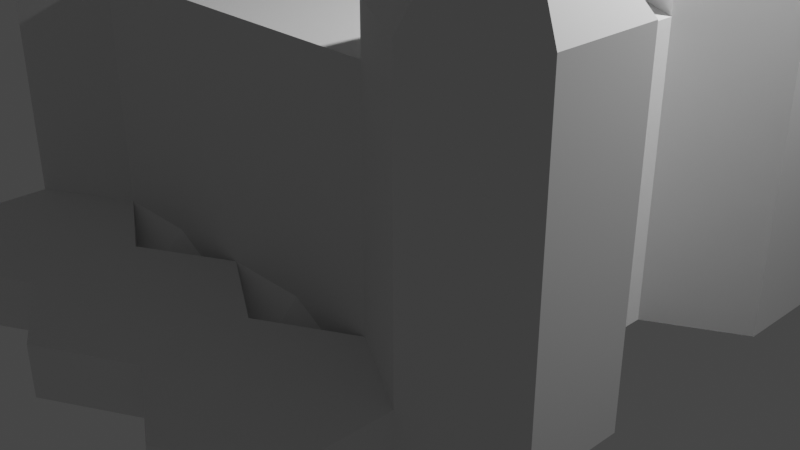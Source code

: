 # Source: Barracks.blend  (saved by Blender 2.90.8; exported with 4.5.12 LTS)
import bpy
from mathutils import Matrix  # noqa: F401  (used for matrix-valued properties, if any)

bpy.ops.wm.read_factory_settings(use_empty=True)
scene = bpy.context.scene
scene.name = 'Scene'

# ---- collections
col_collection = bpy.data.collections.new('Collection'); scene.collection.children.link(col_collection)

# ---- world
world_world = bpy.data.worlds.new('World'); scene.world = world_world
world_world.use_nodes = True; world_world.node_tree.nodes.clear()
_N = world_world.node_tree.nodes; _L = world_world.node_tree.links
n0 = _N.new('ShaderNodeOutputWorld'); n0.name = 'World Output'; n0.location = (300, 300)
n1 = _N.new('ShaderNodeBackground'); n1.name = 'Background'; n1.location = (10, 300)
n1.inputs[0].default_value = (0.05088, 0.05088, 0.05088, 1.0)
_L.new(n1.outputs[0], n0.inputs[0])
n0.is_active_output = True
world_world.color = (0.05088, 0.05088, 0.05088)
world_world.use_sun_shadow = False
world_world.sun_shadow_jitter_overblur = 0.0

# ---- cameras
cam_camera = bpy.data.cameras.new('Camera')
cam_camera.clip_end = 100.0
cam_camera.ortho_scale = 7.314

# ---- lights
light_light = bpy.data.lights.new('Light', 'POINT')
light_light.transmission_factor = 0.0
light_light.energy = 1000.0
light_light.shadow_soft_size = 0.1
light_light.shadow_maximum_resolution = 0.006
light_light.use_absolute_resolution = True

# ---- meshes
me_cylinder = bpy.data.meshes.new('Cylinder')
me_cylinder.from_pydata([(0.0, 1.0, -0.25), (0.0, 1.0, 0.25), (0.866, 0.5, -0.25), (0.866, 0.5, 0.25), (0.866, -0.5, -0.25), (0.866, -0.5, 0.25), (-8.742e-08, -1.0, -0.25), (-8.742e-08, -1.0, 0.25), (-0.866, -0.5, -0.25), (-0.866, -0.5, 0.25), (-0.866, 0.5, -0.25), (-0.866, 0.5, 0.25), (-1.732, 1.0, -0.25), (-1.732, 1.0, 0.25), (-0.866, 0.5, -0.25), (-0.866, 0.5, 0.25), (-0.866, -0.5, -0.25), (-0.866, -0.5, 0.25), (-1.732, -1.0, -0.25), (-1.732, -1.0, 0.25), (-2.598, -0.5, -0.25), (-2.598, -0.5, 0.25), (-2.598, 0.5, -0.25), (-2.598, 0.5, 0.25), (-0.866, -0.5, -0.25), (-0.866, -0.5, 0.25), (2.545e-05, -1.0, -0.25), (2.545e-05, -1.0, 0.25), (2.533e-05, -2.0, -0.25), (2.533e-05, -2.0, 0.25), (-0.866, -2.5, -0.25), (-0.866, -2.0, 0.25), (-1.732, -2.0, -0.25), (-1.732, -2.0, 0.25), (-1.732, -1.0, -0.25), (-1.732, -1.0, 0.25), (-0.866, 2.5, -0.25), (-0.866, 2.0, 0.25), (2.545e-05, 2.0, -0.25), (2.545e-05, 2.0, 0.25), (2.533e-05, 1.0, -0.25), (2.533e-05, 1.0, 0.25), (-0.866, 0.5, -0.25), (-0.866, 0.5, 0.25), (-1.732, 1.0, -0.25), (-1.732, 1.0, 0.25), (-1.732, 2.0, -0.25), (-1.732, 2.0, 0.25), (0.866, 2.5, -0.25), (0.866, 2.0, 0.25), (1.732, 2.0, -0.25), (1.732, 2.0, 0.25), (1.732, 1.0, -0.25), (1.732, 1.0, 0.25), (0.866, 0.5, -0.25), (0.866, 0.5, 0.25), (-2.551e-05, 1.0, -0.25), (-2.551e-05, 1.0, 0.25), (-2.551e-05, 2.0, -0.25), (-2.551e-05, 2.0, 0.25), (-2.598, 2.5, -0.25), (-2.598, 2.5, 0.25), (-1.732, 2.0, -0.25), (-1.732, 2.0, 0.25), (-1.732, 1.0, -0.25), (-1.732, 1.0, 0.25), (-2.598, 0.5, -0.25), (-2.598, 0.5, 0.25), (-3.464, 1.0, -0.25), (-3.464, 1.0, 0.25), (-3.464, 2.0, -0.25), (-3.464, 2.0, 0.25), (-2.598, -0.5, -0.25), (-2.598, -0.5, 0.25), (-1.732, -1.0, -0.25), (-1.732, -1.0, 0.25), (-1.732, -2.0, -0.25), (-1.732, -2.0, 0.25), (-2.598, -2.5, -0.25), (-2.598, -2.5, 0.25), (-3.464, -2.0, -0.25), (-3.464, -2.0, 0.25), (-3.464, -1.0, -0.25), (-3.464, -1.0, 0.25), (0.866, -0.5, -0.25), (0.866, -0.5, 0.25), (1.732, -1.0, -0.25), (1.732, -1.0, 0.25), (1.732, -2.0, -0.25), (1.732, -2.0, 0.25), (0.866, -2.5, -0.25), (0.866, -2.0, 0.25), (-2.551e-05, -2.0, -0.25), (-2.551e-05, -2.0, 0.25), (-2.551e-05, -1.0, -0.25), (-2.551e-05, -1.0, 0.25), (1.732, 1.0, -0.25), (1.732, 1.0, 0.25), (2.598, 0.5, -0.25), (2.598, 0.5, 0.25), (2.598, -0.5, -0.25), (2.598, -0.5, 0.25), (1.732, -1.0, -0.25), (1.732, -1.0, 0.25), (0.866, -0.5, -0.25), (0.866, -0.5, 0.25), (0.866, 0.5, -0.25), (0.866, 0.5, 0.25), (-1.732, 4.0, -0.25), (-1.732, 4.0, 0.25), (-0.866, 3.5, -0.25), (-0.866, 3.5, 0.25), (-0.866, 2.5, -0.25), (-0.866, 2.5, 0.25), (-1.732, 2.0, -0.25), (-1.732, 2.0, 0.25), (-2.598, 2.5, -0.25), (-2.598, 2.5, 0.25), (-2.598, 3.5, -0.25), (-2.598, 3.5, 0.25), (0.0, 4.0, -0.25), (0.0, 4.0, 0.25), (0.866, 3.5, -0.25), (0.866, 3.5, 0.25), (0.866, 2.5, -0.25), (0.866, 2.5, 0.25), (-8.742e-08, 2.0, -0.25), (-8.742e-08, 2.0, 0.25), (-0.866, 2.5, -0.25), (-0.866, 2.5, 0.25), (-0.866, 3.5, -0.25), (-0.866, 3.5, 0.25), (1.732, 4.0, -0.25), (1.732, 4.0, 0.25), (2.598, 3.5, -0.25), (2.598, 3.5, 0.25), (2.598, 2.5, -0.25), (2.598, 2.5, 0.25), (1.732, 2.0, -0.25), (1.732, 2.0, 0.25), (0.866, 2.5, -0.25), (0.866, 2.5, 0.25), (0.866, 3.5, -0.25), (0.866, 3.5, 0.25), (-1.732, -2.0, -0.25), (-1.732, -2.0, 0.25), (-0.866, -2.5, -0.25), (-0.866, -2.5, 0.25), (-0.866, -3.5, -0.25), (-0.866, -3.5, 0.25), (-1.732, -4.0, -0.25), (-1.732, -4.0, 0.25), (-2.598, -3.5, -0.25), (-2.598, -3.5, 0.25), (-2.598, -2.5, -0.25), (-2.598, -2.5, 0.25), (0.0, -2.0, -0.25), (0.0, -2.0, 0.25), (0.866, -2.5, -0.25), (0.866, -2.5, 0.25), (0.866, -3.5, -0.25), (0.866, -3.5, 0.25), (-8.742e-08, -4.0, -0.25), (-8.742e-08, -4.0, 0.25), (-0.866, -3.5, -0.25), (-0.866, -3.5, 0.25), (-0.866, -2.5, -0.25), (-0.866, -2.5, 0.25), (1.732, -2.0, -0.25), (1.732, -2.0, 0.25), (2.598, -2.5, -0.25), (2.598, -2.5, 0.25), (2.598, -3.5, -0.25), (2.598, -3.5, 0.25), (1.732, -4.0, -0.25), (1.732, -4.0, 0.25), (0.866, -3.5, -0.25), (0.866, -3.5, 0.25), (0.866, -2.5, -0.25), (0.866, -2.5, 0.25), (2.598, -0.5, -0.25), (2.598, -0.5, 0.25), (3.464, -1.0, -0.25), (3.464, -1.0, 0.25), (3.464, -2.0, -0.25), (3.464, -2.0, 0.25), (2.598, -2.5, -0.25), (2.598, -2.5, 0.25), (1.732, -2.0, -0.25), (1.732, -2.0, 0.25), (1.732, -1.0, -0.25), (1.732, -1.0, 0.25), (2.598, 2.5, -0.25), (2.598, 2.5, 0.25), (3.464, 2.0, -0.25), (3.464, 2.0, 0.25), (3.464, 1.0, -0.25), (3.464, 1.0, 0.25), (2.598, 0.5, -0.25), (2.598, 0.5, 0.25), (1.732, 1.0, -0.25), (1.732, 1.0, 0.25), (1.732, 2.0, -0.25), (1.732, 2.0, 0.25), (0.866, 0.5, 2.531), (-5.088e-08, 1.0, 2.531), (0.866, -0.5, 2.531), (-4.029e-08, -1.0, 2.531), (-0.866, -0.5, 2.531), (-0.866, 0.5, 2.531), (-1.732, 1.0, 2.531), (-1.732, -1.0, 2.531), (-2.598, -0.5, 2.531), (-2.598, 0.5, 2.531), (-8.941e-08, -2.0, 2.531), (-0.866, -2.0, 2.531), (-1.775, -2.025, 2.581), (-2.98e-08, 2.0, 2.531), (-0.866, 2.0, 2.531), (-1.732, 2.0, 2.531), (1.732, 2.0, 2.531), (0.866, 2.0, 2.531), (1.732, 1.0, 2.531), (-2.598, 2.5, 2.531), (-3.464, 1.0, 2.531), (-3.464, 2.0, 2.531), (-1.732, -1.05, 2.581), (-2.641, -0.525, 2.581), (-2.641, -2.475, 2.581), (-3.464, -1.95, 2.581), (-3.464, -1.05, 2.581), (1.732, -1.0, 2.531), (1.732, -2.0, 2.531), (0.866, -2.0, 2.531), (2.598, 0.5, 2.531), (2.598, -0.5, 2.531), (3.464, -1.0, 2.531), (3.464, -2.0, 2.531), (2.598, -2.5, 2.531), (3.464, 2.0, 2.531), (2.598, 2.5, 2.531), (3.464, 1.0, 2.531), (-1.732, 2.0, 2.982), (-2.598, 2.5, 2.982), (-1.732, 1.0, 2.982), (-2.598, 0.5, 2.982), (-3.464, 1.0, 2.982), (-3.464, 2.0, 2.982), (-1.732, -1.05, 2.932), (-2.641, -0.525, 2.932), (-1.775, -2.025, 2.932), (-2.641, -2.475, 2.932), (-3.464, -1.95, 2.932), (-3.464, -1.05, 2.932), (3.464, -1.0, 2.982), (2.598, -0.5, 2.982), (3.464, -2.0, 2.982), (2.598, -2.5, 2.982), (1.732, -2.0, 2.982), (1.732, -1.0, 2.982), (3.464, 2.0, 2.982), (2.598, 2.5, 2.982), (3.464, 1.0, 2.982), (2.598, 0.5, 2.982), (1.732, 1.0, 2.982), (1.732, 2.0, 2.982), (-2.598, 1.5, 4.214), (-2.598, 1.5, 4.214), (-2.598, 1.5, 4.214), (-2.598, 1.5, 4.214), (-2.598, 1.5, 4.214), (-2.598, 1.5, 4.214), (-2.598, -1.5, 4.214), (-2.598, -1.5, 4.214), (-2.598, -1.5, 4.214), (-2.598, -1.5, 4.214), (-2.598, -1.5, 4.214), (-2.598, -1.5, 4.214), (2.598, -1.5, 4.214), (2.598, -1.5, 4.214), (2.598, -1.5, 4.214), (2.598, -1.5, 4.214), (2.598, -1.5, 4.214), (2.598, -1.5, 4.214), (2.598, 1.5, 4.214), (2.598, 1.5, 4.214), (2.598, 1.5, 4.214), (2.598, 1.5, 4.214), (2.598, 1.5, 4.214), (2.598, 1.5, 4.214), (-2.598, 0.3, 0.25), (-2.598, -0.3, 0.25), (-2.598, -0.5, 1.153), (-2.598, -0.5, 1.01), (-2.598, 0.5, 1.153), (-2.598, 0.5, 1.01), (-2.598, 0.3, 1.01), (-2.598, 0.1667, 1.153), (-2.598, -0.3, 1.01), (-2.598, -0.1667, 1.153), (-2.59, 0.3, 0.25), (-2.59, -0.3, 0.25), (-2.647, -0.3, 0.25), (-2.647, 0.3, 0.25), (-2.59, 0.3, 1.01), (-2.59, -0.3, 1.01), (-2.647, 0.3, 1.01), (-2.647, -0.3, 1.01), (-3.421, -0.975, 2.581), (-3.421, -2.025, 2.581), (-3.421, -0.975, 2.932), (-3.421, -2.025, 2.932), (-3.464, -2.0, 2.531), (-2.555, -2.475, 2.581), (-3.464, -2.0, 2.982), (-2.555, -2.475, 2.932), (-2.555, -0.525, 2.581), (-3.464, -1.0, 2.531), (-2.555, -0.525, 2.932), (-3.464, -1.0, 2.982), (-2.598, -2.5, 2.531), (-2.598, -2.5, 2.982), (-1.732, -1.95, 2.581), (-1.732, -1.95, 2.932), (-1.775, -0.975, 2.581), (-1.732, -2.0, 2.531), (-1.732, -2.0, 2.982), (-1.775, -0.975, 2.932), (-1.732, -1.0, 2.982), (-2.598, -0.5, 2.982)], [(17, 35), (15, 25)], [(0, 1, 3, 2), (2, 3, 5, 4), (4, 5, 7, 6), (6, 7, 9, 8), (193, 203, 220, 240), (8, 9, 11, 10), (10, 11, 1, 0), (0, 2, 4, 6, 8, 10), (12, 13, 15, 14), (14, 15, 17, 16), (16, 17, 19, 18), (18, 19, 21, 20), (65, 63, 219, 210), (20, 21, 291, 290, 23, 22), (22, 23, 13, 12), (12, 14, 16, 18, 20, 22), (24, 25, 27, 26), (26, 27, 29, 28), (28, 29, 31, 30), (30, 31, 33, 32), (187, 185, 237, 238), (32, 33, 35, 34), (34, 35, 25, 24), (24, 26, 28, 30, 32, 34), (36, 37, 39, 38), (38, 39, 41, 40), (40, 41, 43, 42), (42, 43, 45, 44), (47, 45, 210, 219), (44, 45, 47, 46), (46, 47, 37, 36), (36, 38, 40, 42, 44, 46), (48, 49, 51, 50), (50, 51, 53, 52), (52, 53, 55, 54), (54, 55, 57, 56), (9, 7, 5, 206, 207, 208), (56, 57, 59, 58), (58, 59, 49, 48), (48, 50, 52, 54, 56, 58), (60, 61, 63, 62), (62, 63, 65, 64), (64, 65, 67, 66), (66, 67, 69, 68), (81, 79, 320, 312), (68, 69, 71, 70), (70, 71, 61, 60), (60, 62, 64, 66, 68, 70), (72, 73, 75, 74), (74, 75, 77, 76), (76, 77, 79, 78), (78, 79, 81, 80), (99, 97, 222, 234), (80, 81, 83, 82), (82, 83, 73, 72), (72, 74, 76, 78, 80, 82), (84, 85, 87, 86), (86, 87, 89, 88), (88, 89, 91, 90), (90, 91, 93, 92), (11, 9, 208, 209), (92, 93, 95, 94), (94, 95, 85, 84), (84, 86, 88, 90, 92, 94), (96, 97, 99, 98), (98, 99, 101, 100), (100, 101, 103, 102), (102, 103, 105, 104), (203, 201, 222, 220), (104, 105, 107, 106), (106, 107, 97, 96), (96, 98, 100, 102, 104, 106), (108, 109, 111, 110), (110, 111, 113, 112), (112, 113, 115, 114), (114, 115, 117, 116), (111, 109, 119, 117, 115, 113), (116, 117, 119, 118), (118, 119, 109, 108), (108, 110, 112, 114, 116, 118), (120, 121, 123, 122), (122, 123, 125, 124), (124, 125, 127, 126), (126, 127, 129, 128), (123, 121, 131, 129, 127, 125), (128, 129, 131, 130), (130, 131, 121, 120), (120, 122, 124, 126, 128, 130), (132, 133, 135, 134), (134, 135, 137, 136), (136, 137, 139, 138), (138, 139, 141, 140), (135, 133, 143, 141, 139, 137), (140, 141, 143, 142), (142, 143, 133, 132), (132, 134, 136, 138, 140, 142), (144, 145, 147, 146), (146, 147, 149, 148), (148, 149, 151, 150), (150, 151, 153, 152), (147, 145, 155, 153, 151, 149), (152, 153, 155, 154), (154, 155, 145, 144), (144, 146, 148, 150, 152, 154), (156, 157, 159, 158), (158, 159, 161, 160), (160, 161, 163, 162), (162, 163, 165, 164), (159, 157, 167, 165, 163, 161), (164, 165, 167, 166), (166, 167, 157, 156), (156, 158, 160, 162, 164, 166), (168, 169, 171, 170), (170, 171, 173, 172), (172, 173, 175, 174), (174, 175, 177, 176), (171, 169, 179, 177, 175, 173), (176, 177, 179, 178), (178, 179, 169, 168), (168, 170, 172, 174, 176, 178), (180, 181, 183, 182), (182, 183, 185, 184), (184, 185, 187, 186), (186, 187, 189, 188), (185, 183, 236, 237), (188, 189, 191, 190), (190, 191, 181, 180), (180, 182, 184, 186, 188, 190), (192, 193, 195, 194), (194, 195, 197, 196), (196, 197, 199, 198), (198, 199, 201, 200), (45, 43, 209, 210), (200, 201, 203, 202), (202, 203, 193, 192), (192, 194, 196, 198, 200, 202), (235, 231, 259, 255), (212, 211, 325, 320, 312, 317), (231, 232, 258, 259), (1, 11, 209, 205), (83, 81, 312, 317), (31, 29, 214, 215), (101, 99, 234, 235), (37, 47, 219, 218), (189, 187, 238, 232), (15, 13, 210, 209), (67, 65, 210, 213), (73, 83, 317, 212), (51, 49, 221, 220), (33, 31, 215, 325), (103, 101, 235, 231), (191, 189, 232, 231), (87, 85, 206, 231), (69, 67, 213, 224), (17, 15, 209, 208), (35, 33, 325, 211), (105, 103, 231, 206), (53, 51, 220, 222), (181, 191, 231, 235), (71, 69, 224, 225), (19, 17, 208, 211), (89, 87, 231, 232), (25, 35, 211, 208), (195, 193, 240, 239), (107, 105, 206, 204), (3, 1, 205, 204), (55, 53, 222, 204), (61, 71, 225, 223), (39, 37, 218, 217), (21, 19, 211, 212, 292, 293), (91, 89, 232, 233), (97, 107, 204, 222), (75, 73, 212, 211), (57, 55, 204, 205), (197, 195, 239, 241), (5, 3, 204, 206), (93, 91, 233, 214), (41, 39, 217, 205), (59, 57, 205, 217), (199, 197, 241, 234), (77, 75, 211, 325), (13, 23, 295, 294, 213, 210), (183, 181, 235, 236), (27, 25, 208, 207, 214, 29), (43, 41, 205, 209), (49, 59, 217, 221), (201, 199, 234, 222), (79, 77, 325, 320), (63, 61, 223, 219), (321, 326, 274, 275), (258, 257, 281, 282), (242, 243, 267, 266), (265, 264, 288, 289), (219, 223, 243, 242), (239, 240, 261, 260), (210, 219, 242, 244), (241, 239, 260, 262), (236, 235, 255, 254), (213, 210, 244, 245), (234, 241, 262, 263), (237, 236, 254, 256), (224, 213, 245, 246), (222, 234, 263, 264), (238, 237, 256, 257), (225, 224, 246, 247), (220, 222, 264, 265), (232, 238, 257, 258), (223, 225, 247, 243), (240, 220, 265, 261), (266, 267, 271, 270, 269, 268), (272, 273, 277, 276, 275, 274), (278, 279, 283, 282, 281, 280), (284, 285, 289, 288, 287, 286), (261, 265, 289, 285), (244, 242, 266, 268), (259, 258, 282, 283), (314, 321, 275, 276), (245, 244, 268, 269), (255, 259, 283, 279), (319, 314, 276, 277), (246, 245, 269, 270), (260, 261, 285, 284), (329, 319, 277, 273), (247, 246, 270, 271), (262, 260, 284, 286), (254, 255, 279, 278), (243, 247, 271, 267), (263, 262, 286, 287), (256, 254, 278, 280), (328, 329, 273, 272), (264, 263, 287, 288), (257, 256, 280, 281), (326, 328, 272, 274), (297, 299, 292, 212, 213, 294), (23, 290, 296, 295), (295, 296, 297, 294), (296, 298, 299, 297), (291, 21, 293, 298), (298, 293, 292, 299), (303, 302, 307, 306), (300, 301, 302, 303), (304, 300, 303, 306), (305, 304, 306, 307), (301, 305, 307, 302), (300, 304, 305, 301), (65, 45, 67, 290, 291, 73, 35, 75, 25, 17, 15, 43), (229, 230, 317, 312), (253, 252, 314, 319), (252, 229, 312, 314), (230, 253, 319, 317), (228, 309, 312, 320), (311, 251, 321, 314), (251, 228, 320, 321), (309, 311, 314, 312), (308, 227, 212, 317), (249, 310, 319, 329), (227, 249, 329, 212), (310, 308, 317, 319), (216, 313, 320, 325), (315, 250, 326, 321), (313, 315, 321, 320), (250, 216, 325, 326), (226, 322, 325, 211), (323, 248, 328, 326), (248, 226, 211, 328), (322, 323, 326, 325), (316, 324, 211, 212), (327, 318, 329, 328), (318, 316, 212, 329), (324, 327, 328, 211), (85, 95, 93, 214, 207, 206), (220, 221, 217, 218, 219, 210, 213, 212, 211, 325, 215, 214, 233, 232, 231, 235, 234, 222)])
_uv = me_cylinder.uv_layers.new(name='UVMap')
_uv.uv.foreach_set('vector', [1.0, 0.5, 1.0, 1.0, 0.8333, 1.0, 0.8333, 0.5, 0.8333, 0.5, 0.8333, 1.0, 0.6667, 1.0, 0.6667, 0.5, 0.6667, 0.5, 0.6667, 1.0, 0.5, 1.0, 0.5, 0.5, 0.5, 0.5, 0.5, 1.0, 0.3333, 1.0, 0.3333, 0.5, -8.941e-08, 1.0, 0.1667, 1.0, 0.1667, 1.0, -8.941e-08, 1.0, 0.3333, 0.5, 0.3333, 1.0, 0.1667, 1.0, 0.1667, 0.5, 0.1667, 0.5, 0.1667, 1.0, -8.941e-08, 1.0, -8.941e-08, 0.5, 0.75, 0.49, 0.9578, 0.37, 0.9578, 0.13, 0.75, 0.01, 0.5422, 0.13, 0.5422, 0.37, 1.0, 0.5, 1.0, 1.0, 0.8333, 1.0, 0.8333, 0.5, 0.8333, 0.5, 0.8333, 1.0, 0.6667, 1.0, 0.6667, 0.5, 0.6667, 0.5, 0.6667, 1.0, 0.5, 1.0, 0.5, 0.5, 0.5, 0.5, 0.5, 1.0, 0.3333, 1.0, 0.3333, 0.5, 0.6667, 1.0, 0.8333, 1.0, 0.8333, 1.0, 0.6667, 1.0, 0.3333, 0.5, 0.3333, 1.0, 0.2778, 1.0, 0.2222, 1.0, 0.1667, 1.0, 0.1667, 0.5, 0.1667, 0.5, 0.1667, 1.0, -8.941e-08, 1.0, -8.941e-08, 0.5, 0.75, 0.49, 0.9578, 0.37, 0.9578, 0.13, 0.75, 0.01, 0.5422, 0.13, 0.5422, 0.37, 1.0, 0.5, 1.0, 1.0, 0.8333, 1.0, 0.8333, 0.5, 0.8333, 0.5, 0.8333, 1.0, 0.6667, 1.0, 0.6667, 0.5, 0.6667, 0.5, 0.6667, 1.0, 0.5, 1.0, 0.5, 0.5, 0.5, 0.5, 0.5, 1.0, 0.3333, 1.0, 0.3333, 0.5, 0.5, 1.0, 0.6667, 1.0, 0.6667, 1.0, 0.5, 1.0, 0.3333, 0.5, 0.3333, 1.0, 0.1667, 1.0, 0.1667, 0.5, 0.1667, 0.5, 0.1667, 1.0, -8.941e-08, 1.0, -8.941e-08, 0.5, 0.75, 0.49, 0.9578, 0.37, 0.9578, 0.13, 0.75, 0.01, 0.5422, 0.13, 0.5422, 0.37, 1.0, 0.5, 1.0, 1.0, 0.8333, 1.0, 0.8333, 0.5, 0.8333, 0.5, 0.8333, 1.0, 0.6667, 1.0, 0.6667, 0.5, 0.6667, 0.5, 0.6667, 1.0, 0.5, 1.0, 0.5, 0.5, 0.5, 0.5, 0.5, 1.0, 0.3333, 1.0, 0.3333, 0.5, 0.1667, 1.0, 0.3333, 1.0, 0.3333, 1.0, 0.1667, 1.0, 0.3333, 0.5, 0.3333, 1.0, 0.1667, 1.0, 0.1667, 0.5, 0.1667, 0.5, 0.1667, 1.0, -8.941e-08, 1.0, -8.941e-08, 0.5, 0.75, 0.49, 0.9578, 0.37, 0.9578, 0.13, 0.75, 0.01, 0.5422, 0.13, 0.5422, 0.37, 1.0, 0.5, 1.0, 1.0, 0.8333, 1.0, 0.8333, 0.5, 0.8333, 0.5, 0.8333, 1.0, 0.6667, 1.0, 0.6667, 0.5, 0.6667, 0.5, 0.6667, 1.0, 0.5, 1.0, 0.5, 0.5, 0.5, 0.5, 0.5, 1.0, 0.3333, 1.0, 0.3333, 0.5, 0.3333, 1.0, 0.5, 1.0, 0.6667, 1.0, 0.6667, 1.0, 0.5, 1.0, 0.3333, 1.0, 0.3333, 0.5, 0.3333, 1.0, 0.1667, 1.0, 0.1667, 0.5, 0.1667, 0.5, 0.1667, 1.0, -8.941e-08, 1.0, -8.941e-08, 0.5, 0.75, 0.49, 0.9578, 0.37, 0.9578, 0.13, 0.75, 0.01, 0.5422, 0.13, 0.5422, 0.37, 1.0, 0.5, 1.0, 1.0, 0.8333, 1.0, 0.8333, 0.5, 0.8333, 0.5, 0.8333, 1.0, 0.6667, 1.0, 0.6667, 0.5, 0.6667, 0.5, 0.6667, 1.0, 0.5, 1.0, 0.5, 0.5, 0.5, 0.5, 0.5, 1.0, 0.3333, 1.0, 0.3333, 0.5, 0.3333, 1.0, 0.5, 1.0, 0.5, 1.0, 0.3333, 1.0, 0.3333, 0.5, 0.3333, 1.0, 0.1667, 1.0, 0.1667, 0.5, 0.1667, 0.5, 0.1667, 1.0, -8.941e-08, 1.0, -8.941e-08, 0.5, 0.75, 0.49, 0.9578, 0.37, 0.9578, 0.13, 0.75, 0.01, 0.5422, 0.13, 0.5422, 0.37, 1.0, 0.5, 1.0, 1.0, 0.8333, 1.0, 0.8333, 0.5, 0.8333, 0.5, 0.8333, 1.0, 0.6667, 1.0, 0.6667, 0.5, 0.6667, 0.5, 0.6667, 1.0, 0.5, 1.0, 0.5, 0.5, 0.5, 0.5, 0.5, 1.0, 0.3333, 1.0, 0.3333, 0.5, 0.8333, 1.0, 1.0, 1.0, 1.0, 1.0, 0.8333, 1.0, 0.3333, 0.5, 0.3333, 1.0, 0.1667, 1.0, 0.1667, 0.5, 0.1667, 0.5, 0.1667, 1.0, -8.941e-08, 1.0, -8.941e-08, 0.5, 0.75, 0.49, 0.9578, 0.37, 0.9578, 0.13, 0.75, 0.01, 0.5422, 0.13, 0.5422, 0.37, 1.0, 0.5, 1.0, 1.0, 0.8333, 1.0, 0.8333, 0.5, 0.8333, 0.5, 0.8333, 1.0, 0.6667, 1.0, 0.6667, 0.5, 0.6667, 0.5, 0.6667, 1.0, 0.5, 1.0, 0.5, 0.5, 0.5, 0.5, 0.5, 1.0, 0.3333, 1.0, 0.3333, 0.5, 0.1667, 1.0, 0.3333, 1.0, 0.3333, 1.0, 0.1667, 1.0, 0.3333, 0.5, 0.3333, 1.0, 0.1667, 1.0, 0.1667, 0.5, 0.1667, 0.5, 0.1667, 1.0, -8.941e-08, 1.0, -8.941e-08, 0.5, 0.75, 0.49, 0.9578, 0.37, 0.9578, 0.13, 0.75, 0.01, 0.5422, 0.13, 0.5422, 0.37, 1.0, 0.5, 1.0, 1.0, 0.8333, 1.0, 0.8333, 0.5, 0.8333, 0.5, 0.8333, 1.0, 0.6667, 1.0, 0.6667, 0.5, 0.6667, 0.5, 0.6667, 1.0, 0.5, 1.0, 0.5, 0.5, 0.5, 0.5, 0.5, 1.0, 0.3333, 1.0, 0.3333, 0.5, 0.1667, 1.0, 0.3333, 1.0, 0.3333, 1.0, 0.1667, 1.0, 0.3333, 0.5, 0.3333, 1.0, 0.1667, 1.0, 0.1667, 0.5, 0.1667, 0.5, 0.1667, 1.0, -8.941e-08, 1.0, -8.941e-08, 0.5, 0.75, 0.49, 0.9578, 0.37, 0.9578, 0.13, 0.75, 0.01, 0.5422, 0.13, 0.5422, 0.37, 1.0, 0.5, 1.0, 1.0, 0.8333, 1.0, 0.8333, 0.5, 0.8333, 0.5, 0.8333, 1.0, 0.6667, 1.0, 0.6667, 0.5, 0.6667, 0.5, 0.6667, 1.0, 0.5, 1.0, 0.5, 0.5, 0.5, 0.5, 0.5, 1.0, 0.3333, 1.0, 0.3333, 0.5, 0.4578, 0.37, 0.25, 0.49, 0.04215, 0.37, 0.04215, 0.13, 0.25, 0.01, 0.4578, 0.13, 0.3333, 0.5, 0.3333, 1.0, 0.1667, 1.0, 0.1667, 0.5, 0.1667, 0.5, 0.1667, 1.0, -8.941e-08, 1.0, -8.941e-08, 0.5, 0.75, 0.49, 0.9578, 0.37, 0.9578, 0.13, 0.75, 0.01, 0.5422, 0.13, 0.5422, 0.37, 1.0, 0.5, 1.0, 1.0, 0.8333, 1.0, 0.8333, 0.5, 0.8333, 0.5, 0.8333, 1.0, 0.6667, 1.0, 0.6667, 0.5, 0.6667, 0.5, 0.6667, 1.0, 0.5, 1.0, 0.5, 0.5, 0.5, 0.5, 0.5, 1.0, 0.3333, 1.0, 0.3333, 0.5, 0.4578, 0.37, 0.25, 0.49, 0.04215, 0.37, 0.04215, 0.13, 0.25, 0.01, 0.4578, 0.13, 0.3333, 0.5, 0.3333, 1.0, 0.1667, 1.0, 0.1667, 0.5, 0.1667, 0.5, 0.1667, 1.0, -8.941e-08, 1.0, -8.941e-08, 0.5, 0.75, 0.49, 0.9578, 0.37, 0.9578, 0.13, 0.75, 0.01, 0.5422, 0.13, 0.5422, 0.37, 1.0, 0.5, 1.0, 1.0, 0.8333, 1.0, 0.8333, 0.5, 0.8333, 0.5, 0.8333, 1.0, 0.6667, 1.0, 0.6667, 0.5, 0.6667, 0.5, 0.6667, 1.0, 0.5, 1.0, 0.5, 0.5, 0.5, 0.5, 0.5, 1.0, 0.3333, 1.0, 0.3333, 0.5, 0.4578, 0.37, 0.25, 0.49, 0.04215, 0.37, 0.04215, 0.13, 0.25, 0.01, 0.4578, 0.13, 0.3333, 0.5, 0.3333, 1.0, 0.1667, 1.0, 0.1667, 0.5, 0.1667, 0.5, 0.1667, 1.0, -8.941e-08, 1.0, -8.941e-08, 0.5, 0.75, 0.49, 0.9578, 0.37, 0.9578, 0.13, 0.75, 0.01, 0.5422, 0.13, 0.5422, 0.37, 1.0, 0.5, 1.0, 1.0, 0.8333, 1.0, 0.8333, 0.5, 0.8333, 0.5, 0.8333, 1.0, 0.6667, 1.0, 0.6667, 0.5, 0.6667, 0.5, 0.6667, 1.0, 0.5, 1.0, 0.5, 0.5, 0.5, 0.5, 0.5, 1.0, 0.3333, 1.0, 0.3333, 0.5, 0.4578, 0.37, 0.25, 0.49, 0.04215, 0.37, 0.04215, 0.13, 0.25, 0.01, 0.4578, 0.13, 0.3333, 0.5, 0.3333, 1.0, 0.1667, 1.0, 0.1667, 0.5, 0.1667, 0.5, 0.1667, 1.0, -8.941e-08, 1.0, -8.941e-08, 0.5, 0.75, 0.49, 0.9578, 0.37, 0.9578, 0.13, 0.75, 0.01, 0.5422, 0.13, 0.5422, 0.37, 1.0, 0.5, 1.0, 1.0, 0.8333, 1.0, 0.8333, 0.5, 0.8333, 0.5, 0.8333, 1.0, 0.6667, 1.0, 0.6667, 0.5, 0.6667, 0.5, 0.6667, 1.0, 0.5, 1.0, 0.5, 0.5, 0.5, 0.5, 0.5, 1.0, 0.3333, 1.0, 0.3333, 0.5, 0.4578, 0.37, 0.25, 0.49, 0.04215, 0.37, 0.04215, 0.13, 0.25, 0.01, 0.4578, 0.13, 0.3333, 0.5, 0.3333, 1.0, 0.1667, 1.0, 0.1667, 0.5, 0.1667, 0.5, 0.1667, 1.0, -8.941e-08, 1.0, -8.941e-08, 0.5, 0.75, 0.49, 0.9578, 0.37, 0.9578, 0.13, 0.75, 0.01, 0.5422, 0.13, 0.5422, 0.37, 1.0, 0.5, 1.0, 1.0, 0.8333, 1.0, 0.8333, 0.5, 0.8333, 0.5, 0.8333, 1.0, 0.6667, 1.0, 0.6667, 0.5, 0.6667, 0.5, 0.6667, 1.0, 0.5, 1.0, 0.5, 0.5, 0.5, 0.5, 0.5, 1.0, 0.3333, 1.0, 0.3333, 0.5, 0.4578, 0.37, 0.25, 0.49, 0.04215, 0.37, 0.04215, 0.13, 0.25, 0.01, 0.4578, 0.13, 0.3333, 0.5, 0.3333, 1.0, 0.1667, 1.0, 0.1667, 0.5, 0.1667, 0.5, 0.1667, 1.0, -8.941e-08, 1.0, -8.941e-08, 0.5, 0.75, 0.49, 0.9578, 0.37, 0.9578, 0.13, 0.75, 0.01, 0.5422, 0.13, 0.5422, 0.37, 1.0, 0.5, 1.0, 1.0, 0.8333, 1.0, 0.8333, 0.5, 0.8333, 0.5, 0.8333, 1.0, 0.6667, 1.0, 0.6667, 0.5, 0.6667, 0.5, 0.6667, 1.0, 0.5, 1.0, 0.5, 0.5, 0.5, 0.5, 0.5, 1.0, 0.3333, 1.0, 0.3333, 0.5, 0.6667, 1.0, 0.8333, 1.0, 0.8333, 1.0, 0.6667, 1.0, 0.3333, 0.5, 0.3333, 1.0, 0.1667, 1.0, 0.1667, 0.5, 0.1667, 0.5, 0.1667, 1.0, -8.941e-08, 1.0, -8.941e-08, 0.5, 0.75, 0.49, 0.9578, 0.37, 0.9578, 0.13, 0.75, 0.01, 0.5422, 0.13, 0.5422, 0.37, 1.0, 0.5, 1.0, 1.0, 0.8333, 1.0, 0.8333, 0.5, 0.8333, 0.5, 0.8333, 1.0, 0.6667, 1.0, 0.6667, 0.5, 0.6667, 0.5, 0.6667, 1.0, 0.5, 1.0, 0.5, 0.5, 0.5, 0.5, 0.5, 1.0, 0.3333, 1.0, 0.3333, 0.5, 0.3333, 1.0, 0.5, 1.0, 0.5, 1.0, 0.3333, 1.0, 0.3333, 0.5, 0.3333, 1.0, 0.1667, 1.0, 0.1667, 0.5, 0.1667, 0.5, 0.1667, 1.0, -8.941e-08, 1.0, -8.941e-08, 0.5, 0.75, 0.49, 0.9578, 0.37, 0.9578, 0.13, 0.75, 0.01, 0.5422, 0.13, 0.5422, 0.37, -8.941e-08, 1.0, 0.1667, 1.0, 0.1667, 1.0, -8.941e-08, 1.0, 0.0, 0.0, 0.0, 0.0, 0.0, 0.0, 0.0, 0.0, 0.0, 0.0, 0.0, 0.0, 0.1667, 1.0, 0.3333, 1.0, 0.3333, 1.0, 0.1667, 1.0, -8.941e-08, 1.0, 0.1667, 1.0, 0.1667, 1.0, -8.941e-08, 1.0, 0.1667, 1.0, 0.3333, 1.0, 0.3333, 1.0, 0.1667, 1.0, 0.5, 1.0, 0.6667, 1.0, 0.6667, 1.0, 0.5, 1.0, 0.6667, 1.0, 0.8333, 1.0, 0.8333, 1.0, 0.6667, 1.0, -8.941e-08, 1.0, 0.1667, 1.0, 0.1667, 1.0, -8.941e-08, 1.0, 0.3333, 1.0, 0.5, 1.0, 0.5, 1.0, 0.3333, 1.0, 0.8333, 1.0, 1.0, 1.0, 1.0, 1.0, 0.8333, 1.0, 0.5, 1.0, 0.6667, 1.0, 0.6667, 1.0, 0.5, 1.0, -8.941e-08, 1.0, 0.1667, 1.0, 0.1667, 1.0, -8.941e-08, 1.0, 0.8333, 1.0, 1.0, 1.0, 1.0, 1.0, 0.8333, 1.0, 0.3333, 1.0, 0.5, 1.0, 0.5, 1.0, 0.3333, 1.0, 0.5, 1.0, 0.6667, 1.0, 0.6667, 1.0, 0.5, 1.0, 0.1667, 1.0, 0.3333, 1.0, 0.3333, 1.0, 0.1667, 1.0, 0.8333, 1.0, 1.0, 1.0, 1.0, 1.0, 0.8333, 1.0, 0.3333, 1.0, 0.5, 1.0, 0.5, 1.0, 0.3333, 1.0, 0.6667, 1.0, 0.8333, 1.0, 0.8333, 1.0, 0.6667, 1.0, 0.1667, 1.0, 0.3333, 1.0, 0.3333, 1.0, 0.1667, 1.0, 0.3333, 1.0, 0.5, 1.0, 0.5, 1.0, 0.3333, 1.0, 0.6667, 1.0, 0.8333, 1.0, 0.8333, 1.0, 0.6667, 1.0, -8.941e-08, 1.0, 0.1667, 1.0, 0.1667, 1.0, -8.941e-08, 1.0, 0.1667, 1.0, 0.3333, 1.0, 0.3333, 1.0, 0.1667, 1.0, 0.5, 1.0, 0.6667, 1.0, 0.6667, 1.0, 0.5, 1.0, 0.6667, 1.0, 0.8333, 1.0, 0.8333, 1.0, 0.6667, 1.0, -8.941e-08, 1.0, 0.1667, 1.0, 0.1667, 1.0, -8.941e-08, 1.0, 0.8333, 1.0, 1.0, 1.0, 1.0, 1.0, 0.8333, 1.0, 0.1667, 1.0, 0.3333, 1.0, 0.3333, 1.0, 0.1667, 1.0, 0.8333, 1.0, 1.0, 1.0, 1.0, 1.0, 0.8333, 1.0, 0.5, 1.0, 0.6667, 1.0, 0.6667, 1.0, 0.5, 1.0, -8.941e-08, 1.0, 0.1667, 1.0, 0.1667, 1.0, -8.941e-08, 1.0, 0.8333, 1.0, 1.0, 1.0, 1.0, 1.0, 0.8333, 1.0, 0.3333, 1.0, 0.5, 1.0, 0.5, 1.0, 0.3333, 1.0, 0.3333, 1.0, 0.3333, 1.0, 0.5, 1.0, 0.6667, 1.0, 0.6667, 1.0, 0.5, 1.0, -8.941e-08, 1.0, 0.1667, 1.0, 0.1667, 1.0, -8.941e-08, 1.0, 0.8333, 1.0, 1.0, 1.0, 1.0, 1.0, 0.8333, 1.0, 0.3333, 1.0, 0.5, 1.0, 0.5, 1.0, 0.3333, 1.0, 0.6667, 1.0, 0.8333, 1.0, 0.8333, 1.0, 0.6667, 1.0, 0.6667, 1.0, 0.8333, 1.0, 0.8333, 1.0, 0.6667, 1.0, 0.3333, 1.0, 0.5, 1.0, 0.5, 1.0, 0.3333, 1.0, 0.6667, 1.0, 0.8333, 1.0, 0.8333, 1.0, 0.6667, 1.0, 0.1667, 1.0, 0.3333, 1.0, 0.3333, 1.0, 0.1667, 1.0, 0.5, 1.0, 0.6667, 1.0, 0.6667, 1.0, 0.5, 1.0, 0.6667, 1.0, 0.8333, 1.0, 0.8333, 1.0, 0.6667, 1.0, -8.941e-08, 1.0, 0.1667, 1.0, 0.1667, 1.0, 0.1667, 1.0, 0.1667, 1.0, -8.941e-08, 1.0, 0.8333, 1.0, 1.0, 1.0, 1.0, 1.0, 0.8333, 1.0, 0.8333, 1.0, 1.0, 1.0, 1.0, 1.0, 0.8333, 1.0, 0.6667, 1.0, 0.6667, 1.0, 0.5, 1.0, 0.6667, 1.0, 0.6667, 1.0, 0.5, 1.0, -8.941e-08, 1.0, 0.1667, 1.0, 0.1667, 1.0, -8.941e-08, 1.0, 0.3333, 1.0, 0.5, 1.0, 0.5, 1.0, 0.3333, 1.0, 0.5, 1.0, 0.6667, 1.0, 0.6667, 1.0, 0.5, 1.0, 0.8333, 1.0, 1.0, 1.0, 1.0, 1.0, 0.8333, 1.0, 0.5, 1.0, 0.6667, 1.0, 0.5, 1.0, 0.5, 1.0, 0.3333, 1.0, 0.5, 1.0, 0.5, 1.0, 0.3333, 1.0, 0.8333, 1.0, 1.0, 1.0, 1.0, 1.0, 0.8333, 1.0, 0.1667, 1.0, 0.3333, 1.0, 0.3333, 1.0, 0.1667, 1.0, 0.8333, 1.0, 1.0, 1.0, 1.0, 1.0, 0.8333, 1.0, 0.8333, 1.0, 1.0, 1.0, 1.0, 1.0, 0.8333, 1.0, 0.6667, 1.0, 0.8333, 1.0, 0.8333, 1.0, 0.6667, 1.0, 0.6667, 1.0, 0.8333, 1.0, 0.8333, 1.0, 0.6667, 1.0, 0.8333, 1.0, 1.0, 1.0, 1.0, 1.0, 0.8333, 1.0, 0.5, 1.0, 0.6667, 1.0, 0.6667, 1.0, 0.5, 1.0, 0.5, 1.0, 0.6667, 1.0, 0.6667, 1.0, 0.5, 1.0, 0.6667, 1.0, 0.8333, 1.0, 0.8333, 1.0, 0.6667, 1.0, 0.3333, 1.0, 0.5, 1.0, 0.5, 1.0, 0.3333, 1.0, 0.3333, 1.0, 0.5, 1.0, 0.5, 1.0, 0.3333, 1.0, 0.5, 1.0, 0.6667, 1.0, 0.6667, 1.0, 0.5, 1.0, 0.1667, 1.0, 0.3333, 1.0, 0.3333, 1.0, 0.1667, 1.0, 0.1667, 1.0, 0.3333, 1.0, 0.3333, 1.0, 0.1667, 1.0, 0.3333, 1.0, 0.5, 1.0, 0.5, 1.0, 0.3333, 1.0, -8.941e-08, 1.0, 0.1667, 1.0, 0.1667, 1.0, -8.941e-08, 1.0, -8.941e-08, 1.0, 0.1667, 1.0, 0.1667, 1.0, -8.941e-08, 1.0, 0.4578, 0.37, 0.25, 0.49, 0.04215, 0.37, 0.04215, 0.13, 0.25, 0.01, 0.4578, 0.13, 0.4578, 0.37, 0.25, 0.49, 0.04215, 0.37, 0.04215, 0.13, 0.25, 0.01, 0.4578, 0.13, 0.4578, 0.37, 0.25, 0.49, 0.04215, 0.37, 0.04215, 0.13, 0.25, 0.01, 0.4578, 0.13, 0.4578, 0.37, 0.25, 0.49, 0.04215, 0.37, 0.04215, 0.13, 0.25, 0.01, 0.4578, 0.13, -8.941e-08, 1.0, 0.1667, 1.0, 0.1667, 1.0, -8.941e-08, 1.0, 0.6667, 1.0, 0.8333, 1.0, 0.8333, 1.0, 0.6667, 1.0, 0.1667, 1.0, 0.3333, 1.0, 0.3333, 1.0, 0.1667, 1.0, 0.3333, 1.0, 0.5, 1.0, 0.3333, 1.0, 0.3333, 1.0, 0.5, 1.0, 0.6667, 1.0, 0.6667, 1.0, 0.5, 1.0, -8.941e-08, 1.0, 0.1667, 1.0, 0.1667, 1.0, -8.941e-08, 1.0, 0.1667, 1.0, 0.3333, 1.0, 0.1667, 1.0, 0.1667, 1.0, 0.3333, 1.0, 0.5, 1.0, 0.5, 1.0, 0.3333, 1.0, 0.8333, 1.0, 1.0, 1.0, 1.0, 1.0, 0.8333, 1.0, -8.941e-08, 1.0, 0.1667, 1.0, -8.941e-08, 1.0, -8.941e-08, 1.0, 0.1667, 1.0, 0.3333, 1.0, 0.3333, 1.0, 0.1667, 1.0, 0.6667, 1.0, 0.8333, 1.0, 0.8333, 1.0, 0.6667, 1.0, 0.8333, 1.0, 1.0, 1.0, 1.0, 1.0, 0.8333, 1.0, -8.941e-08, 1.0, 0.1667, 1.0, 0.1667, 1.0, -8.941e-08, 1.0, 0.5, 1.0, 0.6667, 1.0, 0.6667, 1.0, 0.5, 1.0, 0.6667, 1.0, 0.8333, 1.0, 0.8333, 1.0, 0.6667, 1.0, 0.8333, 1.0, 1.0, 1.0, 0.8333, 1.0, 0.8333, 1.0, 0.3333, 1.0, 0.5, 1.0, 0.5, 1.0, 0.3333, 1.0, 0.5, 1.0, 0.6667, 1.0, 0.6667, 1.0, 0.5, 1.0, 0.6667, 1.0, 0.8333, 1.0, 0.6667, 1.0, 0.6667, 1.0, 0.2222, 1.0, 0.2778, 1.0, 0.3333, 1.0, 0.3333, 1.0, 0.1667, 1.0, 0.1667, 1.0, 0.1667, 1.0, 0.2222, 1.0, 0.2222, 1.0, 0.1667, 1.0, 0.1667, 1.0, 0.2222, 1.0, 0.2222, 1.0, 0.1667, 1.0, 0.2222, 1.0, 0.2778, 1.0, 0.2778, 1.0, 0.2222, 1.0, 0.2778, 1.0, 0.3333, 1.0, 0.3333, 1.0, 0.2778, 1.0, 0.2778, 1.0, 0.3333, 1.0, 0.3333, 1.0, 0.2778, 1.0, 0.2222, 1.0, 0.2778, 1.0, 0.2778, 1.0, 0.2222, 1.0, 0.2222, 1.0, 0.2778, 1.0, 0.2778, 1.0, 0.2222, 1.0, 0.2222, 1.0, 0.2222, 1.0, 0.2222, 1.0, 0.2222, 1.0, 0.2778, 1.0, 0.2222, 1.0, 0.2222, 1.0, 0.2778, 1.0, 0.2778, 1.0, 0.2778, 1.0, 0.2778, 1.0, 0.2778, 1.0, 0.2222, 1.0, 0.2222, 1.0, 0.2778, 1.0, 0.2778, 1.0, 0.0, 0.0, 0.0, 0.0, 0.0, 0.0, 0.2222, 1.0, 0.2778, 1.0, 0.0, 0.0, 0.0, 0.0, 0.0, 0.0, 0.0, 0.0, 0.6667, 1.0, 0.8333, 1.0, 0.0, 0.0, 0.325, 1.0, 0.175, 1.0, 0.1667, 1.0, 0.3333, 1.0, 0.175, 1.0, 0.325, 1.0, 0.3333, 1.0, 0.1667, 1.0, 0.325, 1.0, 0.325, 1.0, 0.3333, 1.0, 0.3333, 1.0, 0.175, 1.0, 0.175, 1.0, 0.1667, 1.0, 0.1667, 1.0, 0.4917, 1.0, 0.3417, 1.0, 0.3333, 1.0, 0.5, 1.0, 0.3417, 1.0, 0.4917, 1.0, 0.5, 1.0, 0.3333, 1.0, 0.4917, 1.0, 0.4917, 1.0, 0.5, 1.0, 0.5, 1.0, 0.3417, 1.0, 0.3417, 1.0, 0.3333, 1.0, 0.3333, 1.0, 0.1583, 1.0, 0.008333, 1.0, -8.941e-08, 1.0, 0.1667, 1.0, 0.008333, 1.0, 0.1583, 1.0, 0.1667, 1.0, -8.941e-08, 1.0, 0.008333, 1.0, 0.008333, 1.0, -8.941e-08, 1.0, -8.941e-08, 1.0, 0.1583, 1.0, 0.1583, 1.0, 0.1667, 1.0, 0.1667, 1.0, 0.6583, 1.0, 0.5083, 1.0, 0.5, 1.0, 0.6667, 1.0, 0.5083, 1.0, 0.6583, 1.0, 0.6667, 1.0, 0.5, 1.0, 0.5083, 1.0, 0.5083, 1.0, 0.5, 1.0, 0.5, 1.0, 0.6583, 1.0, 0.6583, 1.0, 0.6667, 1.0, 0.6667, 1.0, 0.825, 1.0, 0.675, 1.0, 0.6667, 1.0, 0.8333, 1.0, 0.675, 1.0, 0.825, 1.0, 0.8333, 1.0, 0.6667, 1.0, 0.825, 1.0, 0.825, 1.0, 0.8333, 1.0, 0.8333, 1.0, 0.675, 1.0, 0.675, 1.0, 0.6667, 1.0, 0.6667, 1.0, 0.9917, 1.0, 0.8417, 1.0, 0.8333, 1.0, 1.0, 1.0, 0.8417, 1.0, 0.9917, 1.0, 1.0, 1.0, 0.8333, 1.0, 0.9917, 1.0, 0.9917, 1.0, 1.0, 1.0, 1.0, 1.0, 0.8417, 1.0, 0.8417, 1.0, 0.8333, 1.0, 0.8333, 1.0, -8.941e-08, 1.0, 0.1667, 1.0, 0.3333, 1.0, 0.3333, 1.0, 0.1667, 1.0, -8.941e-08, 1.0, 0.4578, 0.37, 0.25, 0.49, 0.4578, 0.37, 0.25, 0.49, 0.04215, 0.37, 0.25, 0.49, 0.04215, 0.37, 0.04215, 0.13, 0.04215, 0.37, 0.04215, 0.13, 0.25, 0.01, 0.04215, 0.13, 0.25, 0.01, 0.4578, 0.13, 0.25, 0.01, 0.4578, 0.13, 0.4578, 0.37, 0.4578, 0.13])
me_cylinder.use_remesh_fix_poles = True
me_cylinder.use_remesh_preserve_attributes = False
me_cylinder.use_mirror_vertex_groups = False
me_cylinder.update()

# ---- objects
ob_light = bpy.data.objects.new('Light', light_light)
ob_camera = bpy.data.objects.new('Camera', cam_camera)
ob_cylinder = bpy.data.objects.new('Cylinder', me_cylinder)

# ---- transforms, parenting, visibility, modifiers, constraints
ob_light.location = (4.076, 1.005, 5.904)
ob_light.rotation_euler = (0.6503, 0.05522, 1.866)
ob_light.lock_rotations_4d = False
ob_light.empty_display_type = 'ARROWS'
ob_light.color = (0.0, 0.0, 0.0, 0.0)
ob_light.lineart.crease_threshold = 0.0
ob_camera.location = (7.359, -6.926, 4.958)
ob_camera.rotation_euler = (1.109, 0.0, 0.8149)
ob_camera.lock_rotations_4d = False
ob_camera.empty_display_type = 'ARROWS'
ob_camera.color = (0.0, 0.0, 0.0, 0.0)
ob_camera.display_type = 'WIRE'
ob_camera.lineart.crease_threshold = 0.0
ob_cylinder.location = (0.0, 0.0, 0.0)
ob_cylinder.lineart.crease_threshold = 0.0

# ---- collection membership
col_collection.objects.link(ob_light)
col_collection.objects.link(ob_camera)
col_collection.objects.link(ob_cylinder)

# ---- scene / render settings (as saved in the file)
scene.camera = ob_camera
scene.frame_start = 1; scene.frame_end = 250; scene.frame_set(1)
scene.render.engine = 'BLENDER_EEVEE_NEXT'
scene.cycles.use_denoising = False
scene.cycles.samples = 128
scene.cycles.sampling_pattern = 'TABULATED_SOBOL'
scene.cycles.use_adaptive_sampling = False
scene.cycles.use_light_tree = False
scene.view_settings.view_transform = 'Filmic'
bpy.context.view_layer.update()
